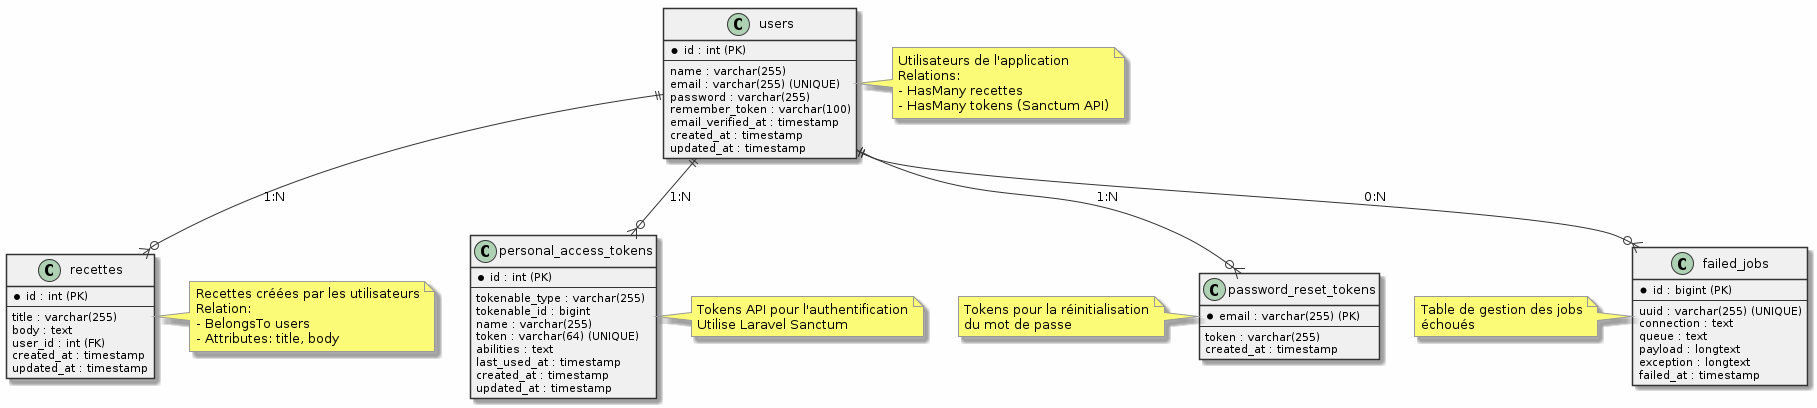

The diagram above was rendered by PlantUML. Its source (embedded in the PNG):
@startuml Recettes_ER_Diagram
skinparam backgroundColor #FEFEFE
skinparam classBackgroundColor #F0F0F0
skinparam classBorderColor #333333
skinparam arrowColor #333333
skinparam NoteBkgColor #FFFFCC
skinparam NoteBorderColor #999999


class "users" as users {
    *id : int (PK)
    --
    name : varchar(255)
    email : varchar(255) (UNIQUE)
    password : varchar(255)
    remember_token : varchar(100)
    email_verified_at : timestamp
    created_at : timestamp
    updated_at : timestamp
}

class "recettes" as recettes {
    *id : int (PK)
    --
    title : varchar(255)
    body : text
    user_id : int (FK)
    created_at : timestamp
    updated_at : timestamp
}

class "personal_access_tokens" as tokens {
    *id : int (PK)
    --
    tokenable_type : varchar(255)
    tokenable_id : bigint
    name : varchar(255)
    token : varchar(64) (UNIQUE)
    abilities : text
    last_used_at : timestamp
    created_at : timestamp
    updated_at : timestamp
}

class "password_reset_tokens" as reset_tokens {
    *email : varchar(255) (PK)
    --
    token : varchar(255)
    created_at : timestamp
}

class "failed_jobs" as failed_jobs {
    *id : bigint (PK)
    --
    uuid : varchar(255) (UNIQUE)
    connection : text
    queue : text
    payload : longtext
    exception : longtext
    failed_at : timestamp
}

users ||--o{ recettes : "1:N"
users ||--o{ tokens : "1:N"
users ||--o{ reset_tokens : "1:N"
users ||--o{ failed_jobs : "0:N"

note right of users
  Utilisateurs de l'application
  Relations:
  - HasMany recettes
  - HasMany tokens (Sanctum API)
end note

note right of recettes
  Recettes créées par les utilisateurs
  Relation:
  - BelongsTo users
  - Attributes: title, body
end note

note right of tokens
  Tokens API pour l'authentification
  Utilise Laravel Sanctum
end note

note left of reset_tokens
  Tokens pour la réinitialisation
  du mot de passe
end note

note left of failed_jobs
  Table de gestion des jobs
  échoués
end note

@enduml